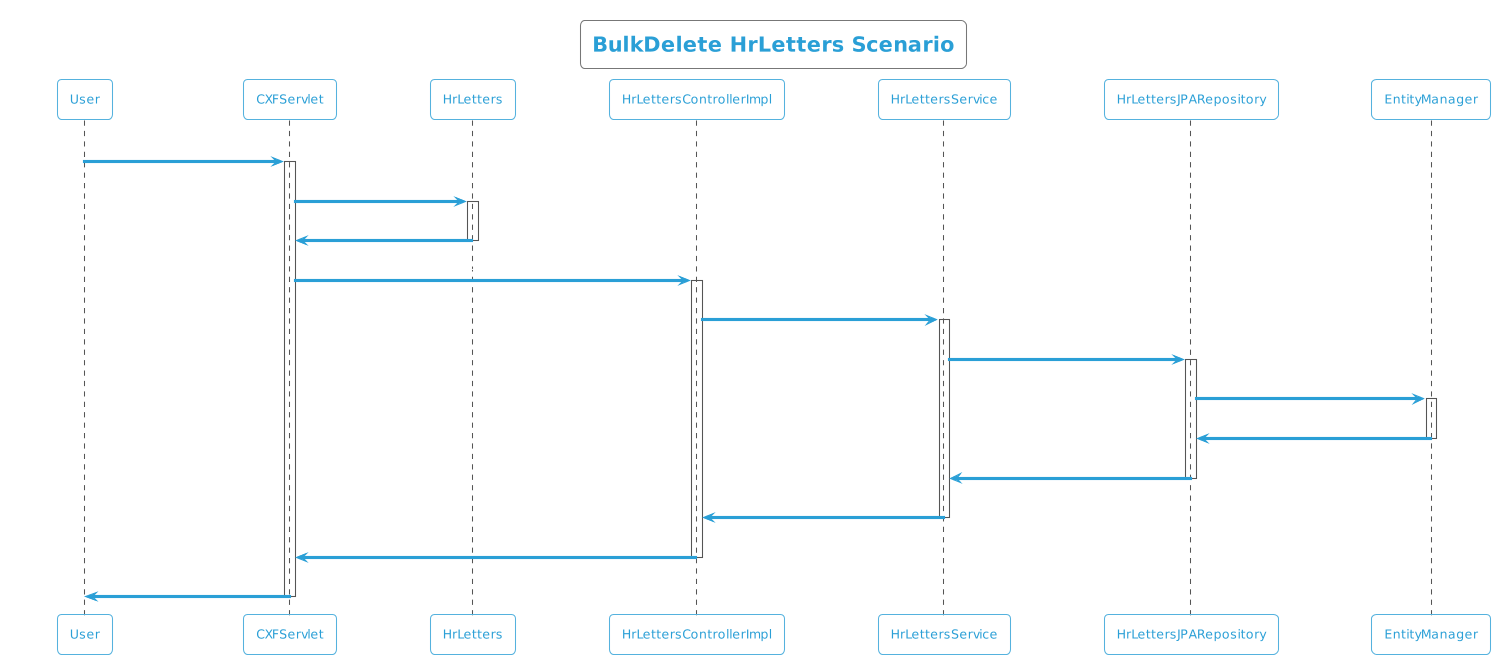

The diagram above was rendered by PlantUML. Its source (embedded in the PNG):
@startuml
!theme cyborg-outline
title BulkDelete HrLetters Scenario
participant User
User -> CXFServlet: DELETE, HrLetters
activate CXFServlet
CXFServlet -> HrLetters: << bulkdelete >>
activate HrLetters
HrLetters -> CXFServlet: << instance >>
deactivate HrLetters
CXFServlet -> HrLettersControllerImpl: bulkdelete(:List<HrLetters>)
activate HrLettersControllerImpl
HrLettersControllerImpl -> HrLettersService: bulkDelete(:List<HrLetters>)
activate HrLettersService
HrLettersService -> HrLettersJPARepository: deleteAll(:List<HrLetters>)
activate HrLettersJPARepository
HrLettersJPARepository -> EntityManager: delete(:List<HrLetters>)
activate EntityManager
EntityManager -> HrLettersJPARepository: << persisted HrLetters >>
deactivate EntityManager
HrLettersJPARepository -> HrLettersService: << persisted HrLetters >>
deactivate HrLettersJPARepository
HrLettersService -> HrLettersControllerImpl: << persisted HrLetters >>
deactivate HrLettersService
HrLettersControllerImpl -> CXFServlet: << persisted HrLetters >>
deactivate HrLettersControllerImpl
CXFServlet -> User: marshalled HrLetters XML
deactivate CXFServlet
@enduml